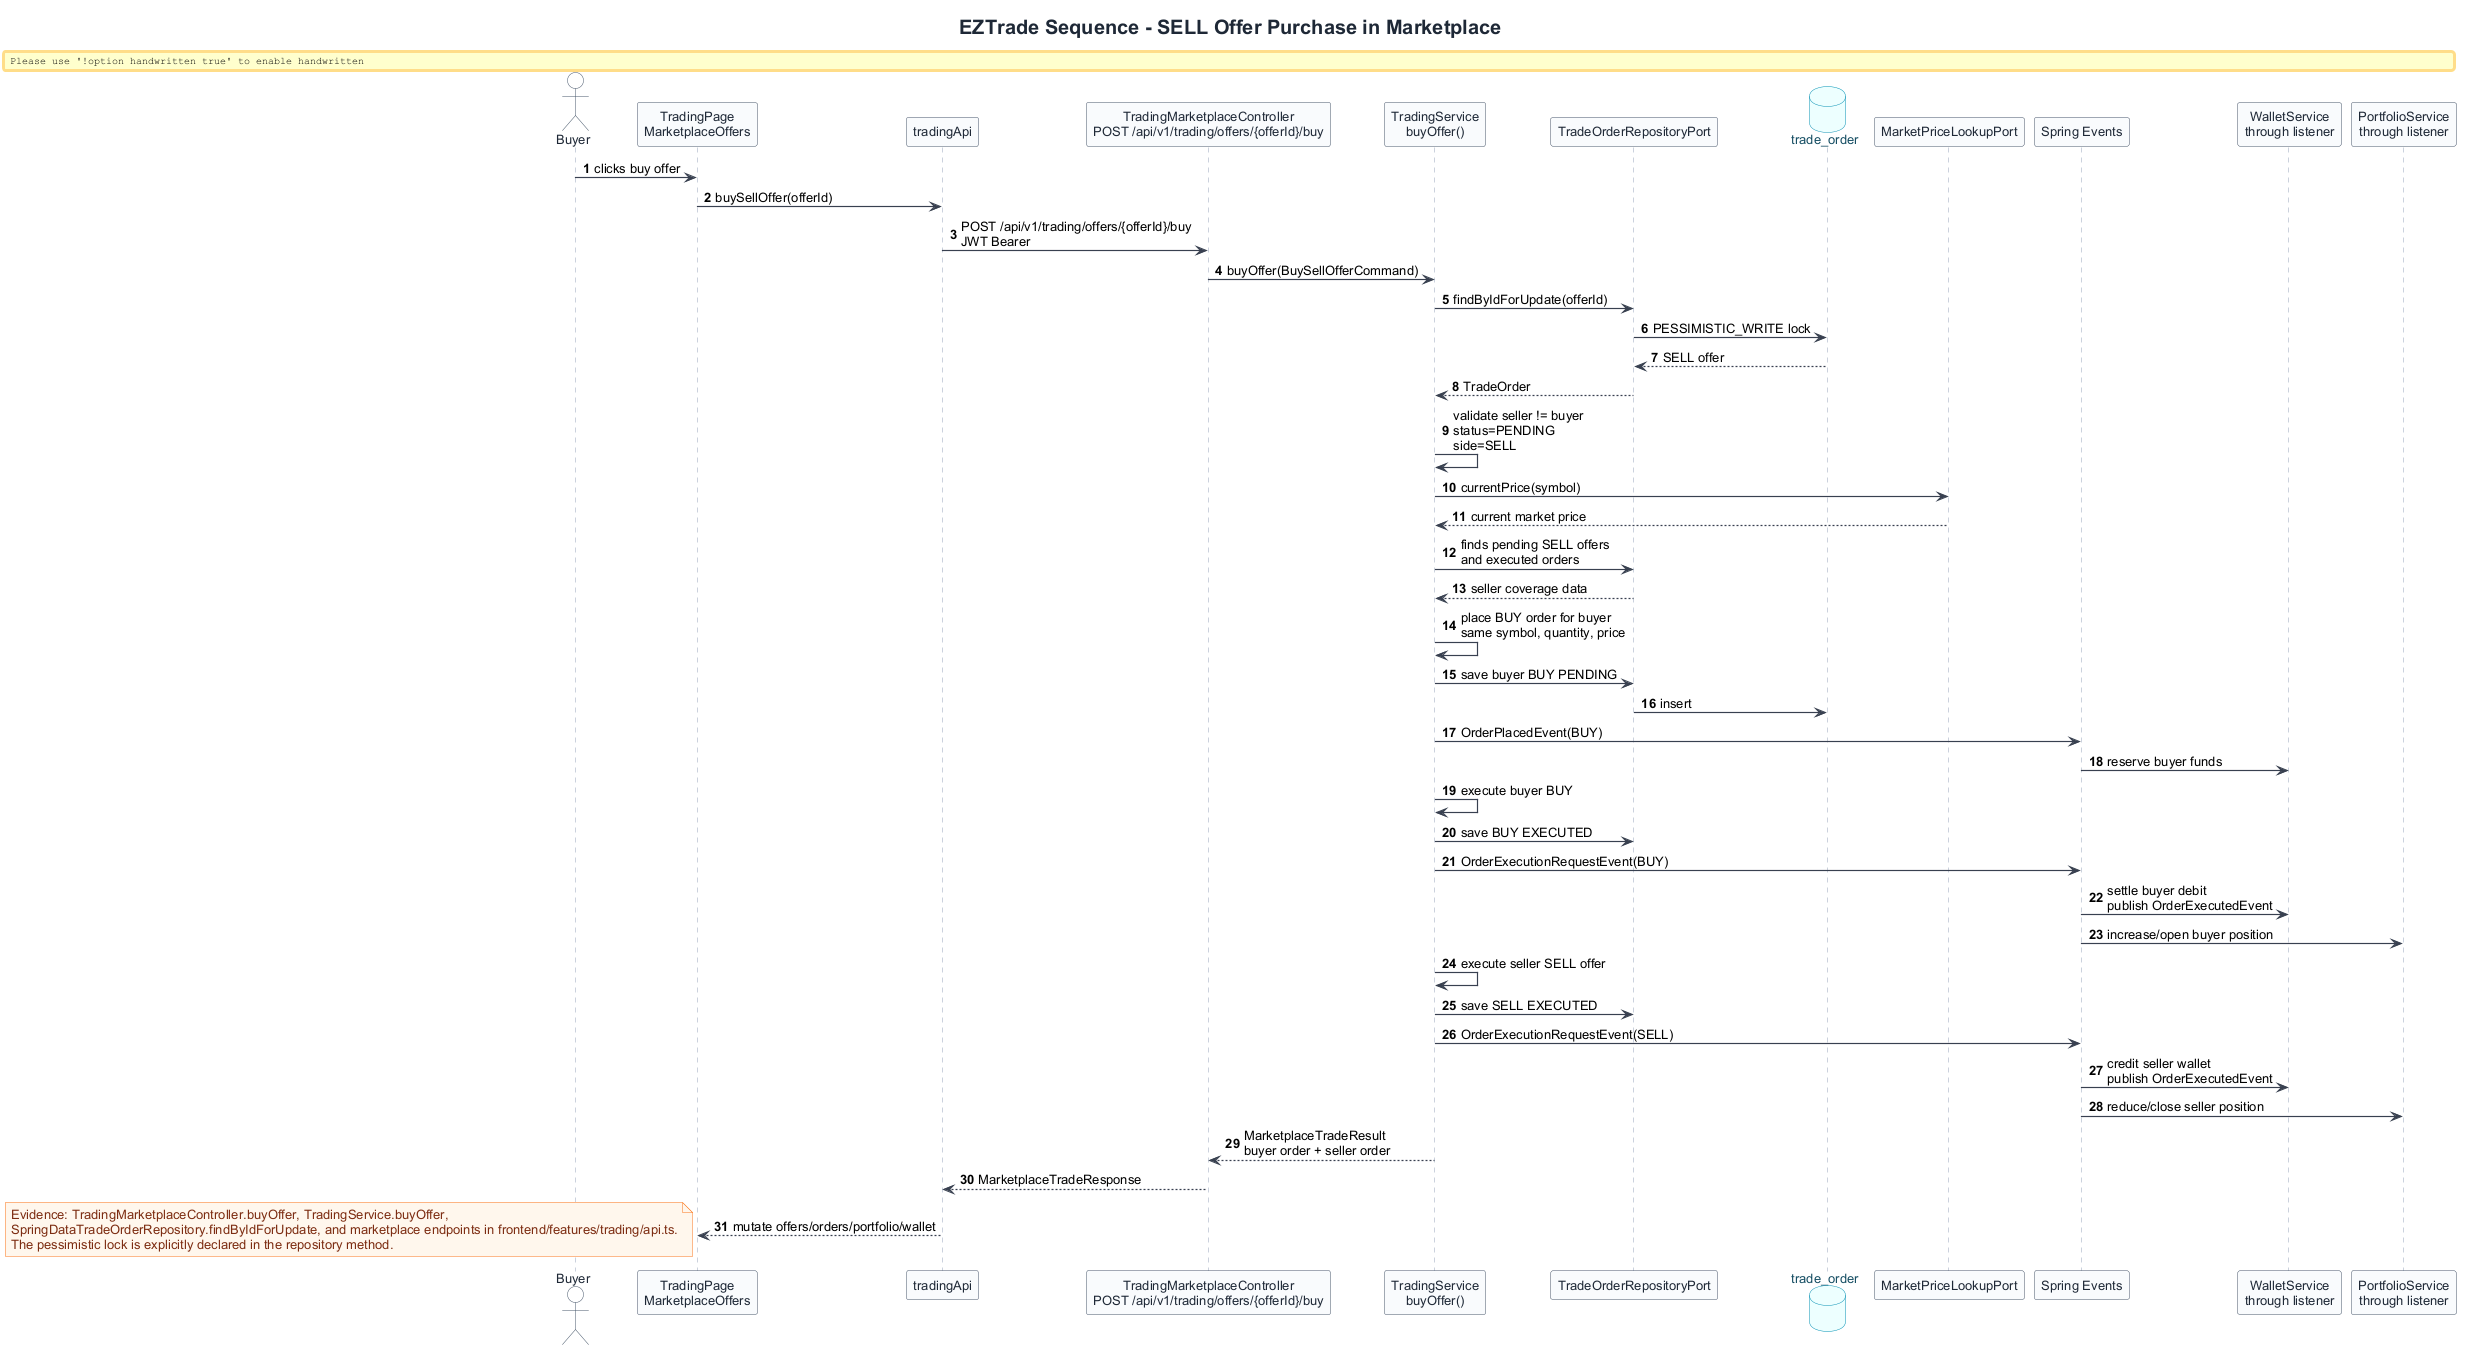

The diagram above was rendered by PlantUML. Its source (embedded in the PNG):
@startuml
!include ../../common/eztrade-style.puml

title EZTrade Sequence - SELL Offer Purchase in Marketplace
autonumber

actor "Buyer" as Buyer
participant "TradingPage\nMarketplaceOffers" as Page
participant "tradingApi" as Api
participant "TradingMarketplaceController\nPOST /api/v1/trading/offers/{offerId}/buy" as Controller
participant "TradingService\nbuyOffer()" as TradingService
participant "TradeOrderRepositoryPort" as Repo
database "trade_order" as TradeOrderDb
participant "MarketPriceLookupPort" as MarketPort
participant "Spring Events" as Events
participant "WalletService\nthrough listener" as Wallet
participant "PortfolioService\nthrough listener" as Portfolio

Buyer -> Page : clicks buy offer
Page -> Api : buySellOffer(offerId)
Api -> Controller : POST /api/v1/trading/offers/{offerId}/buy\nJWT Bearer
Controller -> TradingService : buyOffer(BuySellOfferCommand)
TradingService -> Repo : findByIdForUpdate(offerId)
Repo -> TradeOrderDb : PESSIMISTIC_WRITE lock
TradeOrderDb --> Repo : SELL offer
Repo --> TradingService : TradeOrder
TradingService -> TradingService : validate seller != buyer\nstatus=PENDING\nside=SELL
TradingService -> MarketPort : currentPrice(symbol)
MarketPort --> TradingService : current market price
TradingService -> Repo : finds pending SELL offers\nand executed orders
Repo --> TradingService : seller coverage data

TradingService -> TradingService : place BUY order for buyer\nsame symbol, quantity, price
TradingService -> Repo : save buyer BUY PENDING
Repo -> TradeOrderDb : insert
TradingService -> Events : OrderPlacedEvent(BUY)
Events -> Wallet : reserve buyer funds

TradingService -> TradingService : execute buyer BUY
TradingService -> Repo : save BUY EXECUTED
TradingService -> Events : OrderExecutionRequestEvent(BUY)
Events -> Wallet : settle buyer debit\npublish OrderExecutedEvent
Events -> Portfolio : increase/open buyer position

TradingService -> TradingService : execute seller SELL offer
TradingService -> Repo : save SELL EXECUTED
TradingService -> Events : OrderExecutionRequestEvent(SELL)
Events -> Wallet : credit seller wallet\npublish OrderExecutedEvent
Events -> Portfolio : reduce/close seller position

TradingService --> Controller : MarketplaceTradeResult\nbuyer order + seller order
Controller --> Api : MarketplaceTradeResponse
Api --> Page : mutate offers/orders/portfolio/wallet

note bottom
Evidence: TradingMarketplaceController.buyOffer, TradingService.buyOffer,
SpringDataTradeOrderRepository.findByIdForUpdate, and marketplace endpoints in frontend/features/trading/api.ts.
The pessimistic lock is explicitly declared in the repository method.
end note

@enduml